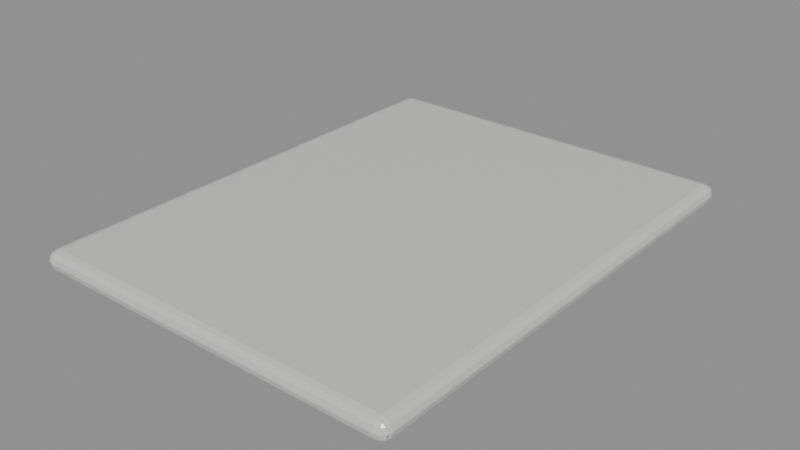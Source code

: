 # Source: wheelhouse_roof.blend  (saved by Blender 5.2.45; exported with 4.5.12 LTS)
import bpy
from mathutils import Matrix  # noqa: F401  (used for matrix-valued properties, if any)

bpy.ops.wm.read_factory_settings(use_empty=True)
scene = bpy.context.scene
scene.name = 'wheelhouse_roof'

# ---- collections
col_wheelhouse_roof = bpy.data.collections.new('wheelhouse_roof'); scene.collection.children.link(col_wheelhouse_roof)

# ---- materials (node trees are filled in below, after node groups)
mat_warm_white_marine_enamel = bpy.data.materials.new('Warm white marine enamel')
mat_warm_white_marine_enamel.diffuse_color = (0.78, 0.8, 0.76, 1.0)
mat_brushed_stainless_steel = bpy.data.materials.new('Brushed stainless steel')
mat_brushed_stainless_steel.diffuse_color = (0.48, 0.55, 0.58, 1.0)

# ---- material node trees
mat_warm_white_marine_enamel.use_nodes = True; mat_warm_white_marine_enamel.node_tree.nodes.clear()
_N = mat_warm_white_marine_enamel.node_tree.nodes; _L = mat_warm_white_marine_enamel.node_tree.links
n0 = _N.new('ShaderNodeBsdfPrincipled'); n0.name = 'Principled BSDF'; n0.location = (-200, 100)
n0.inputs[0].default_value = (0.78, 0.8, 0.76, 1.0)
n0.inputs[1].default_value = 0.25
n0.inputs[2].default_value = 0.28
n0.inputs[10].default_value = 0.005
n1 = _N.new('ShaderNodeOutputMaterial'); n1.name = 'Material Output'; n1.location = (200, 100)
_L.new(n0.outputs[0], n1.inputs[0])
n1.is_active_output = True
mat_brushed_stainless_steel.use_nodes = True; mat_brushed_stainless_steel.node_tree.nodes.clear()
_N = mat_brushed_stainless_steel.node_tree.nodes; _L = mat_brushed_stainless_steel.node_tree.links
n0 = _N.new('ShaderNodeBsdfPrincipled'); n0.name = 'Principled BSDF'; n0.location = (-200, 100)
n0.inputs[0].default_value = (0.48, 0.55, 0.58, 1.0)
n0.inputs[1].default_value = 0.85
n0.inputs[2].default_value = 0.24
n0.inputs[10].default_value = 0.005
n1 = _N.new('ShaderNodeOutputMaterial'); n1.name = 'Material Output'; n1.location = (200, 100)
_L.new(n0.outputs[0], n1.inputs[0])
n1.is_active_output = True

# ---- meshes
me_cube_015 = bpy.data.meshes.new('Cube.015')
me_cube_015.from_pydata([(-1.49, -1.945, -0.085), (-1.49, -2.025, -0.005), (-1.57, -1.945, -0.005), (-1.49, -1.985, -0.07431), (-1.53, -1.945, -0.07431), (-1.528, -1.983, -0.06393), (-1.53, -2.014, -0.005), (-1.49, -2.014, -0.04495), (-1.528, -2.004, -0.04326), (-1.559, -1.945, -0.04495), (-1.559, -1.985, -0.005), (-1.549, -1.983, -0.04326), (-1.49, -2.025, 0.005), (-1.49, -1.945, 0.085), (-1.57, -1.945, 0.005), (-1.49, -2.014, 0.04495), (-1.53, -2.014, 0.005), (-1.528, -2.004, 0.04326), (-1.53, -1.945, 0.07431), (-1.49, -1.985, 0.07431), (-1.528, -1.983, 0.06393), (-1.559, -1.985, 0.005), (-1.559, -1.945, 0.04495), (-1.549, -1.983, 0.04326), (-1.49, 1.945, -0.085), (-1.57, 1.945, -0.005), (-1.49, 2.025, -0.005), (-1.53, 1.945, -0.07431), (-1.49, 1.985, -0.07431), (-1.528, 1.983, -0.06393), (-1.559, 1.985, -0.005), (-1.559, 1.945, -0.04495), (-1.549, 1.983, -0.04326), (-1.49, 2.014, -0.04495), (-1.53, 2.014, -0.005), (-1.528, 2.004, -0.04326), (-1.49, 1.945, 0.085), (-1.49, 2.025, 0.005), (-1.57, 1.945, 0.005), (-1.49, 1.985, 0.07431), (-1.53, 1.945, 0.07431), (-1.528, 1.983, 0.06393), (-1.53, 2.014, 0.005), (-1.49, 2.014, 0.04495), (-1.528, 2.004, 0.04326), (-1.559, 1.945, 0.04495), (-1.559, 1.985, 0.005), (-1.549, 1.983, 0.04326), (1.49, -1.945, -0.085), (1.57, -1.945, -0.005), (1.49, -2.025, -0.005), (1.53, -1.945, -0.07431), (1.49, -1.985, -0.07431), (1.528, -1.983, -0.06393), (1.559, -1.985, -0.005), (1.559, -1.945, -0.04495), (1.549, -1.983, -0.04326), (1.49, -2.014, -0.04495), (1.53, -2.014, -0.005), (1.528, -2.004, -0.04326), (1.49, -1.945, 0.085), (1.49, -2.025, 0.005), (1.57, -1.945, 0.005), (1.49, -1.985, 0.07431), (1.53, -1.945, 0.07431), (1.528, -1.983, 0.06393), (1.53, -2.014, 0.005), (1.49, -2.014, 0.04495), (1.528, -2.004, 0.04326), (1.559, -1.945, 0.04495), (1.559, -1.985, 0.005), (1.549, -1.983, 0.04326), (1.49, 1.945, -0.085), (1.49, 2.025, -0.005), (1.57, 1.945, -0.005), (1.49, 1.985, -0.07431), (1.53, 1.945, -0.07431), (1.528, 1.983, -0.06393), (1.53, 2.014, -0.005), (1.49, 2.014, -0.04495), (1.528, 2.004, -0.04326), (1.559, 1.945, -0.04495), (1.559, 1.985, -0.005), (1.549, 1.983, -0.04326), (1.49, 1.945, 0.085), (1.57, 1.945, 0.005), (1.49, 2.025, 0.005), (1.53, 1.945, 0.07431), (1.49, 1.985, 0.07431), (1.528, 1.983, 0.06393), (1.559, 1.985, 0.005), (1.559, 1.945, 0.04495), (1.549, 1.983, 0.04326), (1.49, 2.014, 0.04495), (1.53, 2.014, 0.005), (1.528, 2.004, 0.04326)], [], [(0, 3, 5, 4), (3, 7, 8, 5), (1, 6, 8, 7), (6, 10, 11, 8), (2, 9, 11, 10), (9, 4, 5, 11), (5, 8, 11), (12, 15, 17, 16), (15, 19, 20, 17), (13, 18, 20, 19), (18, 22, 23, 20), (14, 21, 23, 22), (21, 16, 17, 23), (17, 20, 23), (24, 27, 29, 28), (27, 31, 32, 29), (25, 30, 32, 31), (30, 34, 35, 32), (26, 33, 35, 34), (33, 28, 29, 35), (29, 32, 35), (36, 39, 41, 40), (39, 43, 44, 41), (37, 42, 44, 43), (42, 46, 47, 44), (38, 45, 47, 46), (45, 40, 41, 47), (41, 44, 47), (48, 51, 53, 52), (51, 55, 56, 53), (49, 54, 56, 55), (54, 58, 59, 56), (50, 57, 59, 58), (57, 52, 53, 59), (53, 56, 59), (60, 63, 65, 64), (63, 67, 68, 65), (61, 66, 68, 67), (66, 70, 71, 68), (62, 69, 71, 70), (69, 64, 65, 71), (65, 68, 71), (72, 75, 77, 76), (75, 79, 80, 77), (73, 78, 80, 79), (78, 82, 83, 80), (74, 81, 83, 82), (81, 76, 77, 83), (77, 80, 83), (84, 87, 89, 88), (87, 91, 92, 89), (85, 90, 92, 91), (90, 94, 95, 92), (86, 93, 95, 94), (93, 88, 89, 95), (89, 92, 95), (24, 0, 4, 27), (27, 4, 9, 31), (31, 9, 2, 25), (1, 12, 16, 6), (6, 16, 21, 10), (10, 21, 14, 2), (13, 36, 40, 18), (18, 40, 45, 22), (22, 45, 38, 14), (37, 26, 34, 42), (42, 34, 30, 46), (46, 30, 25, 38), (72, 24, 28, 75), (75, 28, 33, 79), (79, 33, 26, 73), (36, 84, 88, 39), (39, 88, 93, 43), (43, 93, 86, 37), (85, 74, 82, 90), (90, 82, 78, 94), (94, 78, 73, 86), (48, 72, 76, 51), (51, 76, 81, 55), (55, 81, 74, 49), (84, 60, 64, 87), (87, 64, 69, 91), (91, 69, 62, 85), (61, 50, 58, 66), (66, 58, 54, 70), (70, 54, 49, 62), (0, 48, 52, 3), (3, 52, 57, 7), (7, 57, 50, 1), (60, 13, 19, 63), (63, 19, 15, 67), (67, 15, 12, 61), (24, 72, 48, 0), (2, 14, 38, 25), (50, 61, 12, 1), (84, 36, 13, 60), (26, 37, 86, 73), (74, 85, 62, 49)])
_uv = me_cube_015.uv_layers.new(name='UVMap')
_uv.uv.foreach_set('vector', [0.1314, 0.7451, 0.1314, 0.7475, 0.1283, 0.7474, 0.1282, 0.7451, 0.1314, 0.7475, 0.1314, 0.75, 0.1283, 0.75, 0.1283, 0.7474, 0.4926, 0.9936, 0.4926, 1.0, 0.375, 0.9967, 0.375, 0.9936, 0.4926, 0.0, 0.4926, 0.002472, 0.375, 0.002577, 0.375, 0.0, 0.4926, 0.004938, 0.375, 0.004938, 0.375, 0.002577, 0.4926, 0.002472, 0.125, 0.7451, 0.1282, 0.7451, 0.1283, 0.7474, 0.125, 0.7474, 0.1283, 0.7474, 0.1283, 0.75, 0.125, 0.7474, 0.5074, 0.9936, 0.5661, 0.9936, 0.5636, 1.0, 0.5074, 1.0, 0.5661, 0.9936, 0.625, 0.9936, 0.625, 1.0, 0.5636, 1.0, 0.8686, 0.7451, 0.875, 0.7451, 0.875, 0.7474, 0.8686, 0.75, 0.625, 0.004938, 0.5661, 0.004938, 0.5636, 0.002577, 0.625, 0.002577, 0.5074, 0.004938, 0.5074, 0.002472, 0.5636, 0.002577, 0.5661, 0.004938, 0.5074, 0.002472, 0.5074, 0.0, 0.5636, 0.0, 0.5636, 0.002577, 0.5636, 0.0, 0.625, 0.002577, 0.5636, 0.002577, 0.1314, 0.5049, 0.1282, 0.5049, 0.1283, 0.5026, 0.1314, 0.5025, 0.1282, 0.5049, 0.125, 0.5049, 0.125, 0.5026, 0.1283, 0.5026, 0.4926, 0.2451, 0.4926, 0.2475, 0.375, 0.2474, 0.375, 0.2451, 0.4926, 0.2475, 0.4926, 0.2532, 0.375, 0.2533, 0.375, 0.2474, 0.4926, 0.2564, 0.375, 0.2564, 0.375, 0.2533, 0.4926, 0.2532, 0.1314, 0.5, 0.1314, 0.5025, 0.1283, 0.5026, 0.1283, 0.5, 0.1283, 0.5026, 0.125, 0.5026, 0.1283, 0.5, 0.8686, 0.5049, 0.8686, 0.5, 0.875, 0.5026, 0.875, 0.5049, 0.625, 0.2564, 0.5661, 0.2564, 0.5636, 0.2522, 0.625, 0.2483, 0.5074, 0.2564, 0.5074, 0.2532, 0.5636, 0.2522, 0.5661, 0.2564, 0.5074, 0.2532, 0.5074, 0.2475, 0.5636, 0.2474, 0.5636, 0.2522, 0.5074, 0.2451, 0.5661, 0.2451, 0.5636, 0.2474, 0.5074, 0.2475, 0.5661, 0.2451, 0.625, 0.2451, 0.625, 0.2483, 0.5636, 0.2474, 0.625, 0.2483, 0.5636, 0.2522, 0.5636, 0.2474, 0.3686, 0.7451, 0.3718, 0.7451, 0.3717, 0.7474, 0.3686, 0.7475, 0.3718, 0.7451, 0.4339, 0.7451, 0.4206, 0.7474, 0.3717, 0.7474, 0.4926, 0.7451, 0.4926, 0.7475, 0.4206, 0.7474, 0.4339, 0.7451, 0.4926, 0.7475, 0.4926, 0.7532, 0.3733, 0.7517, 0.4206, 0.7474, 0.4926, 0.7564, 0.3718, 0.7532, 0.3733, 0.7517, 0.4926, 0.7532, 0.3718, 0.7532, 0.3686, 0.7475, 0.3717, 0.7474, 0.3733, 0.7517, 0.3717, 0.7474, 0.4206, 0.7474, 0.3733, 0.7517, 0.6314, 0.7451, 0.6282, 0.7532, 0.6267, 0.7517, 0.6282, 0.7451, 0.6282, 0.7532, 0.5661, 0.7564, 0.5636, 0.7533, 0.6267, 0.7517, 0.5074, 0.7564, 0.5074, 0.7532, 0.5636, 0.7533, 0.5661, 0.7564, 0.5074, 0.7532, 0.5074, 0.7475, 0.5636, 0.7485, 0.5636, 0.7533, 0.5074, 0.7451, 0.5661, 0.7451, 0.5636, 0.7485, 0.5074, 0.7475, 0.5661, 0.7451, 0.6282, 0.7451, 0.6267, 0.7517, 0.5636, 0.7485, 0.6267, 0.7517, 0.5636, 0.7533, 0.5636, 0.7485, 0.3686, 0.5049, 0.3686, 0.5025, 0.3717, 0.5026, 0.3718, 0.5049, 0.3686, 0.5025, 0.3718, 0.4968, 0.3733, 0.4983, 0.3717, 0.5026, 0.4926, 0.4936, 0.4926, 0.4968, 0.3733, 0.4983, 0.3718, 0.4968, 0.4926, 0.4968, 0.4926, 0.5025, 0.4206, 0.5026, 0.3733, 0.4983, 0.4926, 0.5049, 0.4339, 0.5049, 0.4206, 0.5026, 0.4926, 0.5025, 0.4339, 0.5049, 0.3718, 0.5049, 0.3717, 0.5026, 0.4206, 0.5026, 0.3717, 0.5026, 0.3733, 0.4983, 0.4206, 0.5026, 0.6314, 0.5049, 0.6282, 0.5049, 0.6267, 0.4983, 0.6282, 0.4968, 0.6282, 0.5049, 0.5661, 0.5049, 0.5636, 0.5015, 0.6267, 0.4983, 0.5074, 0.5049, 0.5074, 0.5025, 0.5636, 0.5015, 0.5661, 0.5049, 0.5074, 0.5025, 0.5074, 0.4968, 0.5636, 0.4967, 0.5636, 0.5015, 0.5074, 0.4936, 0.5661, 0.4936, 0.5636, 0.4967, 0.5074, 0.4968, 0.5661, 0.4936, 0.6282, 0.4968, 0.6267, 0.4983, 0.5636, 0.4967, 0.6267, 0.4983, 0.5636, 0.5015, 0.5636, 0.4967, 0.1314, 0.5049, 0.1314, 0.7451, 0.1282, 0.7451, 0.1282, 0.5049, 0.1282, 0.5049, 0.1282, 0.7451, 0.125, 0.7451, 0.125, 0.5049, 0.375, 0.2451, 0.375, 0.004938, 0.4926, 0.004938, 0.4926, 0.2451, 0.4926, 0.9936, 0.5074, 0.9936, 0.5074, 1.0, 0.4926, 1.0, 0.4926, 0.0, 0.5074, 0.0, 0.5074, 0.002472, 0.4926, 0.002472, 0.4926, 0.002472, 0.5074, 0.002472, 0.5074, 0.004938, 0.4926, 0.004938, 0.8686, 0.7451, 0.8686, 0.5049, 0.875, 0.5049, 0.875, 0.7451, 0.625, 0.004938, 0.625, 0.2451, 0.5661, 0.2451, 0.5661, 0.004938, 0.5661, 0.004938, 0.5661, 0.2451, 0.5074, 0.2451, 0.5074, 0.004938, 0.5074, 0.2564, 0.4926, 0.2564, 0.4926, 0.2532, 0.5074, 0.2532, 0.5074, 0.2532, 0.4926, 0.2532, 0.4926, 0.2475, 0.5074, 0.2475, 0.5074, 0.2475, 0.4926, 0.2475, 0.4926, 0.2451, 0.5074, 0.2451, 0.3686, 0.5049, 0.1314, 0.5049, 0.1314, 0.5025, 0.3686, 0.5025, 0.3686, 0.5025, 0.1314, 0.5025, 0.1314, 0.5, 0.3718, 0.4968, 0.3718, 0.4968, 0.375, 0.2564, 0.4926, 0.2564, 0.4926, 0.4936, 0.8686, 0.5049, 0.6314, 0.5049, 0.6282, 0.4968, 0.8686, 0.5, 0.625, 0.2564, 0.6282, 0.4968, 0.5661, 0.4936, 0.5661, 0.2564, 0.5661, 0.2564, 0.5661, 0.4936, 0.5074, 0.4936, 0.5074, 0.2564, 0.5074, 0.5049, 0.4926, 0.5049, 0.4926, 0.5025, 0.5074, 0.5025, 0.5074, 0.5025, 0.4926, 0.5025, 0.4926, 0.4968, 0.5074, 0.4968, 0.5074, 0.4968, 0.4926, 0.4968, 0.4926, 0.4936, 0.5074, 0.4936, 0.3686, 0.7451, 0.3686, 0.5049, 0.3718, 0.5049, 0.3718, 0.7451, 0.3718, 0.7451, 0.3718, 0.5049, 0.4339, 0.5049, 0.4339, 0.7451, 0.4339, 0.7451, 0.4339, 0.5049, 0.4926, 0.5049, 0.4926, 0.7451, 0.6314, 0.5049, 0.6314, 0.7451, 0.6282, 0.7451, 0.6282, 0.5049, 0.6282, 0.5049, 0.6282, 0.7451, 0.5661, 0.7451, 0.5661, 0.5049, 0.5661, 0.5049, 0.5661, 0.7451, 0.5074, 0.7451, 0.5074, 0.5049, 0.5074, 0.7564, 0.4926, 0.7564, 0.4926, 0.7532, 0.5074, 0.7532, 0.5074, 0.7532, 0.4926, 0.7532, 0.4926, 0.7475, 0.5074, 0.7475, 0.5074, 0.7475, 0.4926, 0.7475, 0.4926, 0.7451, 0.5074, 0.7451, 0.1314, 0.7451, 0.3686, 0.7451, 0.3686, 0.7475, 0.1314, 0.7475, 0.1314, 0.7475, 0.3686, 0.7475, 0.3718, 0.7532, 0.1314, 0.75, 0.375, 0.9936, 0.3718, 0.7532, 0.4926, 0.7564, 0.4926, 0.9936, 0.6314, 0.7451, 0.8686, 0.7451, 0.8686, 0.75, 0.6282, 0.7532, 0.6282, 0.7532, 0.625, 0.9936, 0.5661, 0.9936, 0.5661, 0.7564, 0.5661, 0.7564, 0.5661, 0.9936, 0.5074, 0.9936, 0.5074, 0.7564, 0.1314, 0.5049, 0.3686, 0.5049, 0.3686, 0.7451, 0.1314, 0.7451, 0.4926, 0.004938, 0.5074, 0.004938, 0.5074, 0.2451, 0.4926, 0.2451, 0.4926, 0.7564, 0.5074, 0.7564, 0.5074, 0.9936, 0.4926, 0.9936, 0.6314, 0.5049, 0.8686, 0.5049, 0.8686, 0.7451, 0.6314, 0.7451, 0.4926, 0.2564, 0.5074, 0.2564, 0.5074, 0.4936, 0.4926, 0.4936, 0.4926, 0.5049, 0.5074, 0.5049, 0.5074, 0.7451, 0.4926, 0.7451])
me_cube_015.materials.append(mat_warm_white_marine_enamel)
me_cube_015.update()
me_roof_drip_edge_002 = bpy.data.meshes.new('Roof drip edge.002')
me_roof_drip_edge_002.from_pydata([(-1.558, -0.86, 3.563), (-1.547, -0.86, 3.571), (-1.533, -0.86, 3.571), (-1.522, -0.86, 3.563), (-1.518, -0.86, 3.55), (-1.522, -0.86, 3.537), (-1.533, -0.86, 3.529), (-1.547, -0.86, 3.529), (-1.558, -0.86, 3.537), (-1.562, -0.86, 3.55), (-1.558, 3.08, 3.563), (-1.547, 3.08, 3.571), (-1.533, 3.08, 3.571), (-1.522, 3.08, 3.563), (-1.518, 3.08, 3.55), (-1.522, 3.08, 3.537), (-1.533, 3.08, 3.529), (-1.547, 3.08, 3.529), (-1.558, 3.08, 3.537), (-1.562, 3.08, 3.55)], [], [(0, 10, 19, 9), (1, 11, 10, 0), (2, 12, 11, 1), (3, 13, 12, 2), (4, 14, 13, 3), (5, 15, 14, 4), (6, 16, 15, 5), (7, 17, 16, 6), (8, 18, 17, 7), (9, 19, 18, 8)])
me_roof_drip_edge_002.polygons.foreach_set('use_smooth', [True] * 10)
_uv = me_roof_drip_edge_002.uv_layers.new(name='UVMap')
_uv.uv.foreach_set('vector', [0.0, 1.0, 1.0, 1.0, 1.0, 0.9, 0.0, 0.9, 0.0, 0.1, 1.0, 0.1, 1.0, 0.0, 0.0, 0.0, 0.0, 0.2, 1.0, 0.2, 1.0, 0.1, 0.0, 0.1, 0.0, 0.3, 1.0, 0.3, 1.0, 0.2, 0.0, 0.2, 0.0, 0.4, 1.0, 0.4, 1.0, 0.3, 0.0, 0.3, 0.0, 0.5, 1.0, 0.5, 1.0, 0.4, 0.0, 0.4, 0.0, 0.6, 1.0, 0.6, 1.0, 0.5, 0.0, 0.5, 0.0, 0.7, 1.0, 0.7, 1.0, 0.6, 0.0, 0.6, 0.0, 0.8, 1.0, 0.8, 1.0, 0.7, 0.0, 0.7, 0.0, 0.9, 1.0, 0.9, 1.0, 0.8, 0.0, 0.8])
me_roof_drip_edge_002.materials.append(mat_brushed_stainless_steel)
me_roof_drip_edge_002.auto_texspace = False
me_roof_drip_edge_002.update()
me_roof_drip_edge_003 = bpy.data.meshes.new('Roof drip edge.003')
me_roof_drip_edge_003.from_pydata([(1.522, -0.86, 3.563), (1.533, -0.86, 3.571), (1.547, -0.86, 3.571), (1.558, -0.86, 3.563), (1.562, -0.86, 3.55), (1.558, -0.86, 3.537), (1.547, -0.86, 3.529), (1.533, -0.86, 3.529), (1.522, -0.86, 3.537), (1.518, -0.86, 3.55), (1.522, 3.08, 3.563), (1.533, 3.08, 3.571), (1.547, 3.08, 3.571), (1.558, 3.08, 3.563), (1.562, 3.08, 3.55), (1.558, 3.08, 3.537), (1.547, 3.08, 3.529), (1.533, 3.08, 3.529), (1.522, 3.08, 3.537), (1.518, 3.08, 3.55)], [], [(0, 10, 19, 9), (1, 11, 10, 0), (2, 12, 11, 1), (3, 13, 12, 2), (4, 14, 13, 3), (5, 15, 14, 4), (6, 16, 15, 5), (7, 17, 16, 6), (8, 18, 17, 7), (9, 19, 18, 8)])
me_roof_drip_edge_003.polygons.foreach_set('use_smooth', [True] * 10)
_uv = me_roof_drip_edge_003.uv_layers.new(name='UVMap')
_uv.uv.foreach_set('vector', [0.0, 1.0, 1.0, 1.0, 1.0, 0.9, 0.0, 0.9, 0.0, 0.1, 1.0, 0.1, 1.0, 0.0, 0.0, 0.0, 0.0, 0.2, 1.0, 0.2, 1.0, 0.1, 0.0, 0.1, 0.0, 0.3, 1.0, 0.3, 1.0, 0.2, 0.0, 0.2, 0.0, 0.4, 1.0, 0.4, 1.0, 0.3, 0.0, 0.3, 0.0, 0.5, 1.0, 0.5, 1.0, 0.4, 0.0, 0.4, 0.0, 0.6, 1.0, 0.6, 1.0, 0.5, 0.0, 0.5, 0.0, 0.7, 1.0, 0.7, 1.0, 0.6, 0.0, 0.6, 0.0, 0.8, 1.0, 0.8, 1.0, 0.7, 0.0, 0.7, 0.0, 0.9, 1.0, 0.9, 1.0, 0.8, 0.0, 0.8])
me_roof_drip_edge_003.materials.append(mat_brushed_stainless_steel)
me_roof_drip_edge_003.auto_texspace = False
me_roof_drip_edge_003.update()

# ---- objects
ob_rounded_wheelhouse_roof = bpy.data.objects.new('Rounded wheelhouse roof', me_cube_015)
ob_roof_drip_edge = bpy.data.objects.new('Roof drip edge', me_roof_drip_edge_002)
ob_roof_drip_edge_001 = bpy.data.objects.new('Roof drip edge.001', me_roof_drip_edge_003)

# ---- transforms, parenting, visibility, modifiers, constraints
ob_rounded_wheelhouse_roof.location = (0.0, 0.0, 0.085)
ob_roof_drip_edge.location = (0.0, -1.12, -3.475)
ob_roof_drip_edge_001.location = (0.0, -1.12, -3.475)

# ---- collection membership
col_wheelhouse_roof.objects.link(ob_rounded_wheelhouse_roof)
col_wheelhouse_roof.objects.link(ob_roof_drip_edge)
col_wheelhouse_roof.objects.link(ob_roof_drip_edge_001)

# ---- scene / render settings (as saved in the file)
scene.frame_start = 1; scene.frame_end = 250; scene.frame_set(1)
scene.render.engine = 'BLENDER_EEVEE_NEXT'
scene.render.image_settings.exr_codec = 'NONE'
scene.render.use_bake_clear = False
scene.render.bake_margin = 0
scene.render.bake_bias = 0.0
scene.render.bake_samples = 0
scene.render.simplify_subdivision_render = 0
scene.render.simplify_child_particles_render = 0.0
scene.render.compositor_device = 'GPU'
scene.eevee.use_volume_custom_range = False
scene.eevee.gtao_distance = 0.0
scene.eevee.use_fast_gi = False
scene.eevee.fast_gi_thickness_near = 0.1
scene.eevee.fast_gi_thickness_far = 0.0
scene.eevee.ray_tracing_options.screen_trace_thickness = 0.1
bpy.context.view_layer.update()

# ---- added for rendering (the .blend has no active camera and no usable light): camera, sun + grey world if the file has none
cam_auto = bpy.data.cameras.new('AutoCamera')
cam_auto.lens = 50.0
cam_auto.sensor_width = 36.0
cam_auto.clip_end = 1000.0
ob_auto_camera = bpy.data.objects.new('AutoCamera', cam_auto)
scene.collection.objects.link(ob_auto_camera)
ob_auto_camera.location = (4.74407, -5.69288, 3.88025)
ob_auto_camera.rotation_euler = (1.09748, -7.21219e-08, 0.694738)
scene.camera = ob_auto_camera
light_auto_sun = bpy.data.lights.new('AutoSun', 'SUN')
light_auto_sun.energy = 3.0
light_auto_sun.angle = 0.0523599
ob_auto_sun = bpy.data.objects.new('AutoSun', light_auto_sun)
scene.collection.objects.link(ob_auto_sun)
ob_auto_sun.rotation_euler = (0.872665, 0.174533, 0.523599)
if scene.world is None:
    world_auto = bpy.data.worlds.new('AutoWorld')
    world_auto.color = (0.3, 0.3, 0.3)
    scene.world = world_auto
bpy.context.view_layer.update()
